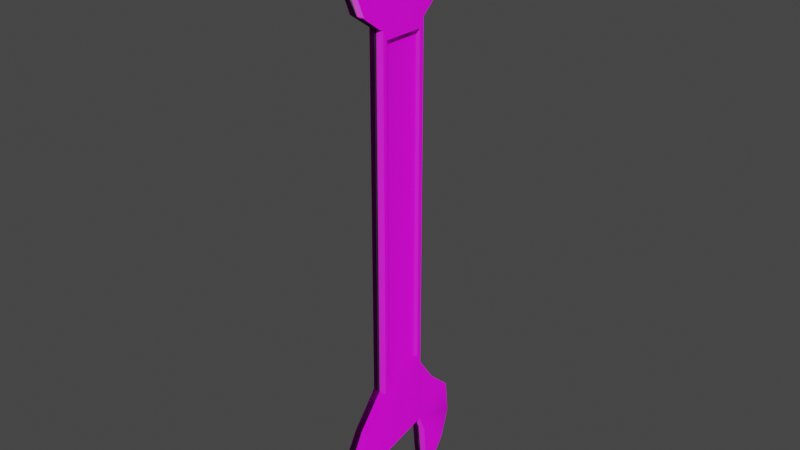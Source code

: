 # Source: HealthPoint.blend  (saved by Blender 2.80.75; exported with 4.5.12 LTS)
import bpy
from mathutils import Matrix  # noqa: F401  (used for matrix-valued properties, if any)

bpy.ops.wm.read_factory_settings(use_empty=True)
scene = bpy.context.scene
scene.name = 'Scene'

# ---- collections
col_collection = bpy.data.collections.new('Collection'); scene.collection.children.link(col_collection)

# ---- images (referenced by path relative to the original .blend; pixels are not part of the script)
import os
ASSET_DIR = os.environ.get("B2B_ASSET_DIR", "")  # directory of the original .blend (textures are referenced by path, not embedded)
HERE = os.path.dirname(os.path.abspath(__file__))  # packed textures are extracted next to this script under _unpacked/

def load_image(name, relpath, width, height, colorspace="sRGB"):
    """Load a texture the original file referenced (path relative to the .blend, or extracted next to this script)."""
    p = next((c for c in (os.path.join(HERE, relpath), os.path.join(ASSET_DIR, relpath)) if relpath and os.path.exists(c)), "")
    if p:
        img = bpy.data.images.load(p, check_existing=True)
        img.name = name
    else:  # same state as the original file: an image datablock whose file is absent (Cycles renders it pink)
        img = bpy.data.images.new(name, width, height)
        img.source = "FILE"
        img.filepath = "//" + (relpath or name)
    img.colorspace_settings.name = colorspace
    return img
img_0e1abd83a17dd7be6eaf573c59e43dfb_jpg = load_image('0e1abd83a17dd7be6eaf573c59e43dfb.jpg', '0e1abd83a17dd7be6eaf573c59e43dfb.jpg', 1024, 1024, 'sRGB')
img_0e1abd83a17dd7be6eaf573c59e43dfbnormalmap__1__png = load_image('0e1abd83a17dd7be6eaf573c59e43dfbNormalMap (1).png', '0e1abd83a17dd7be6eaf573c59e43dfbNormalMap (1).png', 1024, 1024, 'Non-Color')

# ---- materials (node trees are filled in below, after node groups)
mat_material = bpy.data.materials.new('Material')
mat_material.alpha_threshold = 0.0
mat_material.use_transparent_shadow = False
mat_material.line_color = (0.0, 0.0, 0.0, 1.0)

# ---- material node trees
mat_material.use_nodes = True; mat_material.node_tree.nodes.clear()
_N = mat_material.node_tree.nodes; _L = mat_material.node_tree.links
n0 = _N.new('ShaderNodeOutputMaterial'); n0.name = 'Material Output'; n0.location = (300, 300)
n1 = _N.new('ShaderNodeBsdfPrincipled'); n1.name = 'Principled BSDF'; n1.location = (10, 300)
n1.distribution = 'GGX'
n1.subsurface_method = 'BURLEY'
n1.inputs[2].default_value = 0.4
n1.inputs[3].default_value = 1.45
n1.inputs[27].default_value = (0.0, 0.0, 0.0, 1.0)
n1.inputs[28].default_value = 1.0
n2 = _N.new('ShaderNodeTexImage'); n2.name = 'Image Texture'; n2.location = (-445, 226)
n2.image = img_0e1abd83a17dd7be6eaf573c59e43dfb_jpg
n3 = _N.new('ShaderNodeTexImage'); n3.name = 'Image Texture.001'; n3.location = (-475, -164)
n3.image = img_0e1abd83a17dd7be6eaf573c59e43dfbnormalmap__1__png
_L.new(n1.outputs[0], n0.inputs[0])
_L.new(n2.outputs[0], n1.inputs[0])
_L.new(n3.outputs[0], n1.inputs[5])
n0.is_active_output = True

# ---- world
world_world = bpy.data.worlds.new('World'); scene.world = world_world
world_world.use_nodes = True; world_world.node_tree.nodes.clear()
_N = world_world.node_tree.nodes; _L = world_world.node_tree.links
n0 = _N.new('ShaderNodeOutputWorld'); n0.name = 'World Output'; n0.location = (300, 300)
n1 = _N.new('ShaderNodeBackground'); n1.name = 'Background'; n1.location = (10, 300)
n1.inputs[0].default_value = (0.05088, 0.05088, 0.05088, 1.0)
_L.new(n1.outputs[0], n0.inputs[0])
n0.is_active_output = True
world_world.color = (0.05088, 0.05088, 0.05088)
world_world.use_sun_shadow = False
world_world.sun_shadow_jitter_overblur = 0.0

# ---- meshes
me_cube = bpy.data.meshes.new('Cube')
me_cube.from_pydata([(0.5477, 0.232, 0.9352), (0.5493, 0.5996, -0.8078), (0.5493, -0.7308, 0.8967), (0.5493, -0.7308, -0.8521), (-0.5067, 0.232, 0.9352), (-0.5493, 0.5996, -0.8078), (-0.5493, -0.7308, 0.8967), (-0.5493, -0.7308, -0.8521), (0.5493, 0.4818, 0.7028), (-0.5493, -0.6187, 0.7176), (0.5493, -0.613, 0.7028), (-0.5493, 0.4874, 0.7176), (0.5493, 1.168, 0.8122), (-0.5493, 1.168, 0.8122), (0.5493, 1.455, 0.906), (-0.5493, 1.455, 0.906), (0.5493, 1.451, 0.9882), (-0.5493, 1.451, 0.9882), (0.5493, 1.004, 1.086), (-0.5493, 1.004, 1.086), (0.5493, 0.3706, 1.154), (-0.5493, 0.3706, 1.154), (0.5493, 0.1086, 1.145), (-0.5493, 0.1086, 1.145), (0.5493, 0.3275, 1.074), (-0.5493, 0.3275, 1.074), (0.5493, 0.4317, 1.031), (-0.5493, 0.4317, 1.031), (0.5493, 0.4589, 0.999), (-0.5493, 0.4589, 0.999), (0.5493, 0.3624, 0.9598), (-0.5493, 0.3624, 0.9598), (-0.5493, -1.322, 0.7948), (0.5493, -1.322, 0.7948), (-0.5493, -1.533, 0.8676), (0.5493, -1.533, 0.8676), (-0.5493, -1.558, 0.9525), (0.5493, -1.558, 0.9525), (-0.5493, -1.193, 1.07), (0.5493, -1.193, 1.07), (-0.5493, -1.057, 1.068), (0.5493, -1.057, 1.068), (-0.5493, -0.9498, 1.004), (0.5493, -0.9498, 1.004), (-0.5493, -0.8747, 0.9606), (0.5493, -0.8747, 0.9606), (-0.5493, -0.8096, 0.9376), (0.5493, -0.8096, 0.9376), (0.5493, -0.7004, -0.931), (-0.5493, -0.7004, -0.931), (0.5493, -0.5419, -1.013), (-0.5493, -0.5419, -1.013), (0.5493, -0.4139, -1.092), (-0.5493, -0.4139, -1.092), (0.5493, -0.7308, -1.095), (-0.5493, -0.7308, -1.095), (0.5493, -1.273, -1.022), (-0.5493, -1.273, -1.022), (0.5493, -1.663, -0.923), (-0.5493, -1.663, -0.923), (0.5493, -1.706, -0.7901), (-0.5493, -1.706, -0.7901), (0.5493, -1.407, -0.7129), (-0.5493, -1.407, -0.7129), (0.5493, -1.02, -0.644), (-0.5493, -1.02, -0.644), (0.5493, 0.5996, -0.6194), (0.5493, -0.7308, -0.6583), (-0.5493, 0.5996, -0.6194), (-0.5493, -0.7308, -0.6583), (-0.5493, -0.6187, -0.5702), (0.5493, 0.4818, -0.5213), (0.5493, -0.613, -0.555), (-0.5493, 0.4874, -0.5356), (0.5493, 1.079, -0.6538), (-0.5493, 1.079, -0.6538), (0.5493, 1.682, -0.735), (-0.5493, 1.682, -0.735), (0.5493, 1.782, -0.8607), (-0.5493, 1.782, -0.8607), (0.5493, 1.542, -0.9726), (-0.5493, 1.542, -0.9726), (0.5493, 1.258, -1.032), (-0.5493, 1.258, -1.032), (0.5493, 0.9124, -1.04), (-0.5493, 0.9124, -1.04), (0.5493, 0.8481, -0.9536), (-0.5493, 0.8481, -0.9536), (0.5493, 0.7999, -0.8777), (-0.5493, 0.7999, -0.8777), (0.5493, 0.8381, -0.604), (-0.5493, 0.8359, -0.604), (0.5493, 0.5996, 0.7372), (0.5493, -0.7308, 0.7372), (0.5493, 0.5996, -0.5549), (0.5493, -0.7308, -0.5904), (-0.5493, -0.7308, -0.5904), (-0.5493, -0.7308, 0.7372), (-0.5493, 0.5996, 0.7372), (-0.5493, 0.5996, -0.5549), (0.2341, 0.4818, 0.7028), (0.2341, -0.613, 0.7028), (0.2341, 0.4818, -0.5213), (0.2341, -0.613, -0.555), (-0.1694, -0.6187, -0.5702), (-0.1694, -0.6187, 0.7176), (-0.1694, 0.4874, 0.7176), (-0.1694, 0.4874, -0.5356)], [], [(0, 4, 6, 2), (93, 2, 6, 97), (97, 6, 4, 98), (5, 1, 3, 7), (92, 0, 2, 93), (98, 4, 0, 92), (99, 98, 92, 94), (72, 71, 102, 103), (11, 73, 107, 106), (95, 93, 97, 96), (92, 98, 13, 12), (12, 13, 15, 14), (14, 15, 17, 16), (16, 17, 19, 18), (18, 19, 21, 20), (20, 21, 23, 22), (22, 23, 25, 24), (24, 25, 27, 26), (28, 29, 31, 30), (4, 0, 30, 31), (20, 22, 24, 18), (18, 24, 26, 16), (16, 26, 28, 14), (14, 28, 30, 12), (30, 0, 92, 12), (97, 93, 33, 32), (32, 33, 35, 34), (34, 35, 37, 36), (36, 37, 39, 38), (38, 39, 41, 40), (40, 41, 43, 42), (42, 43, 45, 44), (44, 45, 47, 46), (6, 46, 47, 2), (37, 43, 41, 39), (35, 45, 43, 37), (33, 47, 45, 35), (2, 47, 33, 93), (97, 32, 46, 6), (34, 44, 46, 32), (36, 42, 44, 34), (38, 40, 42, 36), (19, 25, 23, 21), (17, 27, 25, 19), (15, 29, 27, 17), (13, 31, 29, 15), (4, 31, 13, 98), (3, 48, 49, 7), (48, 50, 51, 49), (50, 52, 53, 51), (52, 54, 55, 53), (54, 56, 57, 55), (56, 58, 59, 57), (58, 60, 61, 59), (60, 62, 63, 61), (62, 64, 65, 63), (52, 50, 56, 54), (50, 48, 58, 56), (48, 3, 60, 58), (3, 67, 69, 7), (7, 69, 68, 5), (1, 66, 67, 3), (5, 68, 66, 1), (67, 62, 60, 3), (67, 95, 96, 69), (69, 96, 99, 68), (66, 94, 95, 67), (68, 99, 94, 66), (95, 64, 62, 67), (96, 65, 64, 95), (69, 63, 65, 96), (7, 61, 63, 69), (7, 49, 59, 61), (49, 51, 57, 59), (51, 53, 55, 57), (90, 74, 75, 91), (74, 76, 77, 75), (76, 78, 79, 77), (78, 80, 81, 79), (80, 82, 83, 81), (82, 84, 85, 83), (84, 86, 87, 85), (86, 88, 89, 87), (5, 89, 88, 1), (82, 80, 86, 84), (80, 78, 88, 86), (78, 76, 1, 88), (74, 66, 1, 76), (94, 90, 91, 99), (94, 66, 74, 90), (91, 75, 68, 99), (75, 77, 5, 68), (79, 89, 5, 77), (79, 81, 87, 89), (81, 83, 85, 87), (10, 8, 92, 93), (8, 71, 94, 92), (72, 10, 93, 95), (71, 72, 95, 94), (9, 70, 96, 97), (11, 9, 97, 98), (73, 11, 98, 99), (70, 73, 99, 96), (102, 100, 101, 103), (71, 8, 100, 102), (10, 72, 103, 101), (8, 10, 101, 100), (104, 105, 106, 107), (70, 9, 105, 104), (73, 70, 104, 107), (9, 11, 106, 105), (26, 27, 29, 28)])
me_cube.polygons.foreach_set('use_smooth', [True] * 112)
me_cube.polygons.foreach_set('material_index', [1, 0, 1, 0, 1, 0, 0, 0, 0, 0, 0, 0, 0, 0, 0, 1, 1, 1, 1, 1, 1, 1, 1, 1, 1, 1, 1, 1, 1, 1, 1, 1, 1, 1, 1, 1, 1, 1, 1, 1, 1, 1, 1, 1, 1, 1, 1, 0, 0, 0, 0, 0, 0, 0, 0, 0, 0, 0, 0, 0, 0, 0, 0, 0, 0, 0, 0, 0, 0, 0, 0, 0, 0, 0, 0, 0, 0, 0, 0, 0, 0, 0, 0, 0, 0, 0, 0, 0, 0, 0, 0, 0, 0, 0, 0, 0, 0, 0, 0, 0, 0, 0, 0, 0, 0, 0, 0, 0, 0, 0, 0, 1])
_uv = me_cube.uv_layers.new(name='UVMap')
_uv.uv.foreach_set('vector', [0.2952, 0.5939, 0.01147, 0.5939, 1.604e-08, 0.2751, 0.2957, 0.2751, 0.0, 0.5765, 0.0, 0.5514, 0.1262, 0.5514, 0.1262, 0.5765, 0.5201, 0.7255, 0.4772, 0.7255, 0.4667, 0.4059, 0.5201, 0.2838, 0.3785, 0.7616, 0.2523, 0.7616, 0.2523, 0.5514, 0.3785, 0.5514, 0.4079, 0.7162, 0.3546, 0.5942, 0.365, 0.2745, 0.4079, 0.2745, 0.6354, 3.775e-08, 0.6305, 0.0614, 0.5094, 0.0614, 0.5092, 0.0, 0.2523, 0.5914, 0.2523, 0.7956, 0.1262, 0.7956, 0.1262, 0.5914, 0.7116, 0.723, 0.7116, 0.5514, 0.7478, 0.5514, 0.7478, 0.723, 0.679, 0.0, 0.679, 0.1968, 0.6354, 0.1968, 0.6354, 9.436e-09, 1.369e-08, 0.785, 0.0, 0.5765, 0.1262, 0.5765, 0.1262, 0.785, 0.09725, 0.8261, 0.09725, 1.0, 0.03237, 1.0, 0.03237, 0.8261, 0.03237, 0.8261, 0.03237, 1.0, 0.0, 1.0, 0.0, 0.8261, 0.1123, 1.0, 0.1123, 0.8261, 0.1218, 0.8261, 0.1218, 1.0, 0.5047, 0.7654, 0.3785, 0.7654, 0.3785, 0.6933, 0.5047, 0.6933, 0.5047, 0.6933, 0.3785, 0.6933, 0.3785, 0.5925, 0.5047, 0.5925, 0.6919, 0.3647, 0.6919, 0.7294, 0.6216, 0.7294, 0.6216, 0.3647, 0.6216, 0.3647, 0.6216, 0.7294, 0.5597, 0.7294, 0.5597, 0.3647, 0.5597, 0.3647, 0.5597, 0.7294, 0.5295, 0.7294, 0.5295, 0.3647, 0.2957, 0.6682, 0.0, 0.6682, 0.0, 0.6368, 0.2957, 0.6368, 0.01147, 0.5939, 0.2952, 0.5939, 0.2957, 0.6368, 0.0, 0.6368, 0.2957, 0.6402, 0.2983, 0.5532, 0.3172, 0.6258, 0.3139, 0.8505, 0.3139, 0.8505, 0.3172, 0.6258, 0.3289, 0.6604, 0.3403, 0.9987, 0.3403, 0.9987, 0.3289, 0.6604, 0.3374, 0.6695, 0.3625, 1.0, 0.3625, 1.0, 0.3374, 0.6695, 0.348, 0.6374, 0.3877, 0.905, 0.348, 0.6374, 0.3546, 0.5942, 0.4079, 0.7162, 0.3877, 0.905, 0.5201, 0.3647, 0.5201, 5.936e-08, 0.6771, 1.979e-08, 0.6771, 0.3647, 0.6771, 0.3647, 0.6771, 1.979e-08, 0.7373, 0.0, 0.7373, 0.3647, 0.7373, 0.3647, 0.7373, 0.0, 0.75, 0.0, 0.75, 0.3647, 4.813e-08, 0.0, 0.2957, 3.957e-08, 0.2957, 0.1193, 3.208e-08, 0.1193, 3.208e-08, 0.1193, 0.2957, 0.1193, 0.2957, 0.1643, 3.208e-08, 0.1643, 3.208e-08, 0.1643, 0.2957, 0.1643, 0.2957, 0.2009, 3.208e-08, 0.2009, 3.208e-08, 0.2009, 0.2957, 0.2009, 0.2957, 0.2264, 1.604e-08, 0.2264, 1.604e-08, 0.2264, 0.2957, 0.2264, 0.2957, 0.2484, 1.604e-08, 0.2484, 1.604e-08, 0.2751, 1.604e-08, 0.2484, 0.2957, 0.2484, 0.2957, 0.2751, 0.3499, 0.0, 0.3361, 0.2019, 0.3188, 0.1661, 0.3182, 0.1211, 0.3728, 0.008074, 0.3478, 0.2268, 0.3361, 0.2019, 0.3499, 0.0, 0.3924, 0.07843, 0.354, 0.2484, 0.3478, 0.2268, 0.3728, 0.008074, 0.365, 0.2745, 0.354, 0.2484, 0.3924, 0.07843, 0.4079, 0.2745, 0.5201, 0.7255, 0.5046, 0.9216, 0.4662, 0.7516, 0.4772, 0.7255, 0.485, 0.9919, 0.46, 0.7732, 0.4662, 0.7516, 0.5046, 0.9216, 0.4622, 1.0, 0.4483, 0.7981, 0.46, 0.7732, 0.485, 0.9919, 0.4305, 0.8789, 0.431, 0.8339, 0.4483, 0.7981, 0.4622, 1.0, 0.4261, 0.1495, 0.4294, 0.3742, 0.4105, 0.4468, 0.4079, 0.3598, 0.4526, 0.001266, 0.4411, 0.3396, 0.4294, 0.3742, 0.4261, 0.1495, 0.4747, 0.0, 0.4497, 0.3305, 0.4411, 0.3396, 0.4526, 0.001266, 0.4999, 0.09503, 0.4602, 0.3626, 0.4497, 0.3305, 0.4747, 0.0, 0.4667, 0.4059, 0.4602, 0.3626, 0.4999, 0.09503, 0.5201, 0.2838, 0.7259, 0.3662, 0.7166, 0.3662, 0.7166, 0.1922, 0.7259, 0.1922, 0.7152, 0.0, 0.7344, 1.793e-07, 0.7344, 0.1739, 0.7152, 0.1739, 0.7344, 1.793e-07, 0.75, 3.586e-07, 0.75, 0.1739, 0.7344, 0.1739, 0.5092, 0.542, 0.5092, 0.4919, 0.6354, 0.4919, 0.6354, 0.542, 0.5092, 0.4919, 0.5092, 0.4056, 0.6354, 0.4056, 0.6354, 0.4919, 0.5092, 0.4056, 0.5092, 0.3432, 0.6354, 0.3432, 0.6354, 0.4056, 0.361, 0.7937, 0.3768, 0.7937, 0.3768, 0.9676, 0.361, 0.9676, 0.2523, 0.7937, 0.2854, 0.7937, 0.2854, 0.9676, 0.2523, 0.9676, 0.2854, 0.7937, 0.3287, 0.7937, 0.3287, 0.9676, 0.2854, 0.9676, 0.2546, 0.2027, 0.245, 0.1829, 0.243, 0.06713, 0.2536, 0.1525, 0.245, 0.1829, 0.2349, 0.1583, 0.23, 0.005989, 0.243, 0.06713, 0.2349, 0.1583, 0.2257, 0.1539, 0.2145, 0.0, 0.23, 0.005989, 1.369e-08, 0.8261, 1.369e-08, 0.7957, 0.1262, 0.7957, 0.1262, 0.8261, 0.4803, 0.3975, 0.4581, 0.3964, 0.4591, 0.1857, 0.4807, 0.1868, 0.2261, 0.3647, 0.2045, 0.3658, 0.2035, 0.155, 0.2257, 0.1539, 0.2523, 0.5514, 0.2523, 0.5812, 0.1262, 0.5812, 0.1262, 0.5514, 0.2035, 0.155, 0.2069, 0.04769, 0.2145, 0.0, 0.2257, 0.1539, 1.369e-08, 0.7957, 1.369e-08, 0.785, 0.1262, 0.785, 0.1262, 0.7957, 0.4581, 0.3964, 0.4503, 0.396, 0.4517, 0.1853, 0.4591, 0.1857, 0.2045, 0.3658, 0.1971, 0.3661, 0.1957, 0.1554, 0.2035, 0.155, 0.2523, 0.5812, 0.2523, 0.5914, 0.1262, 0.5914, 0.1262, 0.5812, 0.1957, 0.1554, 0.2006, 0.1094, 0.2069, 0.04769, 0.2035, 0.155, 0.361, 0.9676, 0.3287, 0.9676, 0.3287, 0.7937, 0.361, 0.7937, 0.4581, 0.3964, 0.4615, 0.5037, 0.4552, 0.4421, 0.4503, 0.396, 0.4803, 0.3975, 0.4691, 0.5514, 0.4615, 0.5037, 0.4581, 0.3964, 0.4803, 0.3975, 0.4895, 0.3931, 0.4846, 0.5454, 0.4691, 0.5514, 0.4895, 0.3931, 0.4996, 0.3685, 0.4976, 0.4843, 0.4846, 0.5454, 0.4996, 0.3685, 0.5092, 0.3487, 0.5082, 0.3989, 0.4976, 0.4843, 0.4064, 0.7654, 0.4345, 0.7654, 0.4345, 0.9393, 0.4061, 0.9393, 0.4345, 0.7654, 0.5043, 0.7654, 0.5043, 0.9393, 0.4345, 0.9393, 0.1123, 1.0, 0.09725, 1.0, 0.09725, 0.8261, 0.1123, 0.8261, 0.1262, 0.7956, 0.1531, 0.7956, 0.1531, 0.9695, 0.1262, 0.9695, 0.1531, 0.7956, 0.1855, 0.7956, 0.1855, 0.9695, 0.1531, 0.9695, 0.1855, 0.7956, 0.225, 0.7956, 0.225, 0.9695, 0.1855, 0.9695, 0.225, 0.7956, 0.2358, 0.7956, 0.2358, 0.9695, 0.225, 0.9695, 0.2358, 0.7956, 0.2452, 0.7956, 0.2452, 0.9695, 0.2358, 0.9695, 0.3785, 0.7616, 0.3785, 0.7937, 0.2523, 0.7937, 0.2523, 0.7616, 0.2546, 0.4675, 0.249, 0.5129, 0.2439, 0.4032, 0.2541, 0.4128, 0.249, 0.5129, 0.2371, 0.5514, 0.235, 0.396, 0.2439, 0.4032, 0.2371, 0.5514, 0.2223, 0.5363, 0.2261, 0.3647, 0.235, 0.396, 0.2105, 0.4414, 0.2045, 0.3658, 0.2261, 0.3647, 0.2223, 0.5363, 0.3785, 0.7654, 0.4064, 0.7654, 0.4061, 0.9393, 0.3785, 0.9393, 0.1971, 0.3661, 0.2045, 0.3658, 0.2105, 0.4414, 0.2037, 0.4036, 0.4583, 0.1482, 0.4651, 0.11, 0.4591, 0.1857, 0.4517, 0.1853, 0.4651, 0.11, 0.4769, 0.01516, 0.4807, 0.1868, 0.4591, 0.1857, 0.4917, 0.0, 0.4896, 0.1555, 0.4807, 0.1868, 0.4769, 0.01516, 0.4917, 0.0, 0.5036, 0.03858, 0.4985, 0.1483, 0.4896, 0.1555, 0.5036, 0.03858, 0.5092, 0.08392, 0.5087, 0.1386, 0.4985, 0.1483, 0.04772, 0.1815, 0.05227, 0.3547, 0.04881, 0.3735, 0.04328, 0.163, 0.05227, 0.3547, 0.1928, 0.3477, 0.1971, 0.3661, 0.04881, 0.3735, 0.1921, 0.1743, 0.04772, 0.1815, 0.04328, 0.163, 0.1957, 0.1554, 0.1928, 0.3477, 0.1921, 0.1743, 0.1957, 0.1554, 0.1971, 0.3661, 0.3006, 0.3708, 0.4484, 0.3781, 0.4503, 0.396, 0.2979, 0.3884, 0.3052, 0.1958, 0.3006, 0.3708, 0.2979, 0.3884, 0.3034, 0.1779, 0.449, 0.203, 0.3052, 0.1958, 0.3034, 0.1779, 0.4517, 0.1853, 0.4484, 0.3781, 0.449, 0.203, 0.4517, 0.1853, 0.4503, 0.396, 0.6304, 0.7607, 0.6304, 0.9544, 0.5047, 0.9544, 0.5047, 0.7553, 0.679, 0.1922, 0.679, 9.436e-09, 0.7152, 0.0, 0.7152, 0.1922, 0.6754, 0.7502, 0.6754, 0.5514, 0.7116, 0.5514, 0.7116, 0.7502, 0.679, 0.5449, 0.679, 0.3717, 0.7152, 0.3717, 0.7152, 0.5449, 0.5047, 0.7553, 0.5047, 0.5514, 0.6317, 0.5514, 0.6317, 0.7498, 0.6317, 0.755, 0.6317, 0.5514, 0.6754, 0.5514, 0.6754, 0.755, 0.679, 0.3717, 0.679, 0.5451, 0.6354, 0.5451, 0.6354, 0.3717, 0.679, 0.1968, 0.679, 0.3717, 0.6354, 0.3717, 0.6354, 0.1968, 0.5295, 0.3647, 0.5295, 0.7294, 0.5201, 0.7294, 0.5201, 0.3647])
me_cube.materials.append(mat_material)
me_cube.materials.append(mat_material)
me_cube.use_remesh_preserve_volume = False
me_cube.use_remesh_preserve_attributes = False
me_cube.use_mirror_vertex_groups = False
me_cube.update()

# ---- objects
ob_cube = bpy.data.objects.new('Cube', me_cube)
ob_empty = bpy.data.objects.new('Empty', None)

# ---- transforms, parenting, visibility, modifiers, constraints
ob_cube.location = (0.0, 0.0, 0.0)
ob_cube.scale = (0.1244, 0.3628, 2.494)
ob_cube.lock_rotations_4d = False
ob_cube.empty_display_type = 'ARROWS'
ob_cube.lineart.crease_threshold = 0.0
ob_empty.location = (0.0, 0.06698, 0.03033)
ob_empty.rotation_euler = (1.571, -0.9609, 1.571)
ob_empty.empty_display_type = 'IMAGE'
ob_empty.empty_display_size = 5.0
ob_empty.lineart.crease_threshold = 0.0

# ---- collection membership
col_collection.objects.link(ob_cube)
col_collection.objects.link(ob_empty)

# ---- scene / render settings (as saved in the file)
scene.frame_start = 1; scene.frame_end = 250; scene.frame_set(0)
scene.render.engine = 'BLENDER_EEVEE_NEXT'
scene.cycles.use_denoising = False
scene.cycles.samples = 128
scene.cycles.sampling_pattern = 'TABULATED_SOBOL'
scene.cycles.use_adaptive_sampling = False
scene.cycles.use_light_tree = False
scene.view_settings.view_transform = 'Filmic'
bpy.context.view_layer.update()

# ---- added for rendering (the .blend has no active camera and no usable light): camera, sun
cam_auto = bpy.data.cameras.new('AutoCamera')
cam_auto.lens = 50.0
cam_auto.sensor_width = 36.0
cam_auto.clip_end = 1000.0
ob_auto_camera = bpy.data.objects.new('AutoCamera', cam_auto)
scene.collection.objects.link(ob_auto_camera)
ob_auto_camera.location = (5.32279, -6.37357, 4.33201)
ob_auto_camera.rotation_euler = (1.09748, -7.21219e-08, 0.694738)
scene.camera = ob_auto_camera
light_auto_sun = bpy.data.lights.new('AutoSun', 'SUN')
light_auto_sun.energy = 3.0
light_auto_sun.angle = 0.0523599
ob_auto_sun = bpy.data.objects.new('AutoSun', light_auto_sun)
scene.collection.objects.link(ob_auto_sun)
ob_auto_sun.rotation_euler = (0.872665, 0.174533, 0.523599)
bpy.context.view_layer.update()
